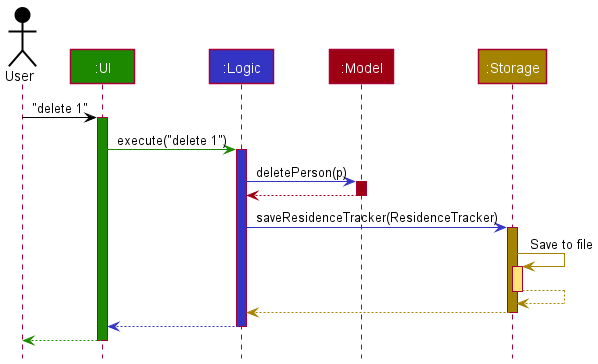

The diagram above was rendered by PlantUML. Its source (embedded in the PNG):
@startuml
!include style.puml

Actor User as user USER_COLOR
Participant ":UI" as ui UI_COLOR
Participant ":Logic" as logic LOGIC_COLOR
Participant ":Model" as model MODEL_COLOR
Participant ":Storage" as storage STORAGE_COLOR

user -[USER_COLOR]> ui : "delete 1"
activate ui UI_COLOR

ui -[UI_COLOR]> logic : execute("delete 1")
activate logic LOGIC_COLOR

logic -[LOGIC_COLOR]> model : deletePerson(p)
activate model MODEL_COLOR

model -[MODEL_COLOR]-> logic
deactivate model

logic -[LOGIC_COLOR]> storage : saveResidenceTracker(ResidenceTracker)
activate storage STORAGE_COLOR

storage -[STORAGE_COLOR]> storage : Save to file
activate storage STORAGE_COLOR_T1
storage --[STORAGE_COLOR]> storage
deactivate storage

storage --[STORAGE_COLOR]> logic
deactivate storage

logic --[LOGIC_COLOR]> ui
deactivate logic

ui--[UI_COLOR]> user
deactivate ui
@enduml